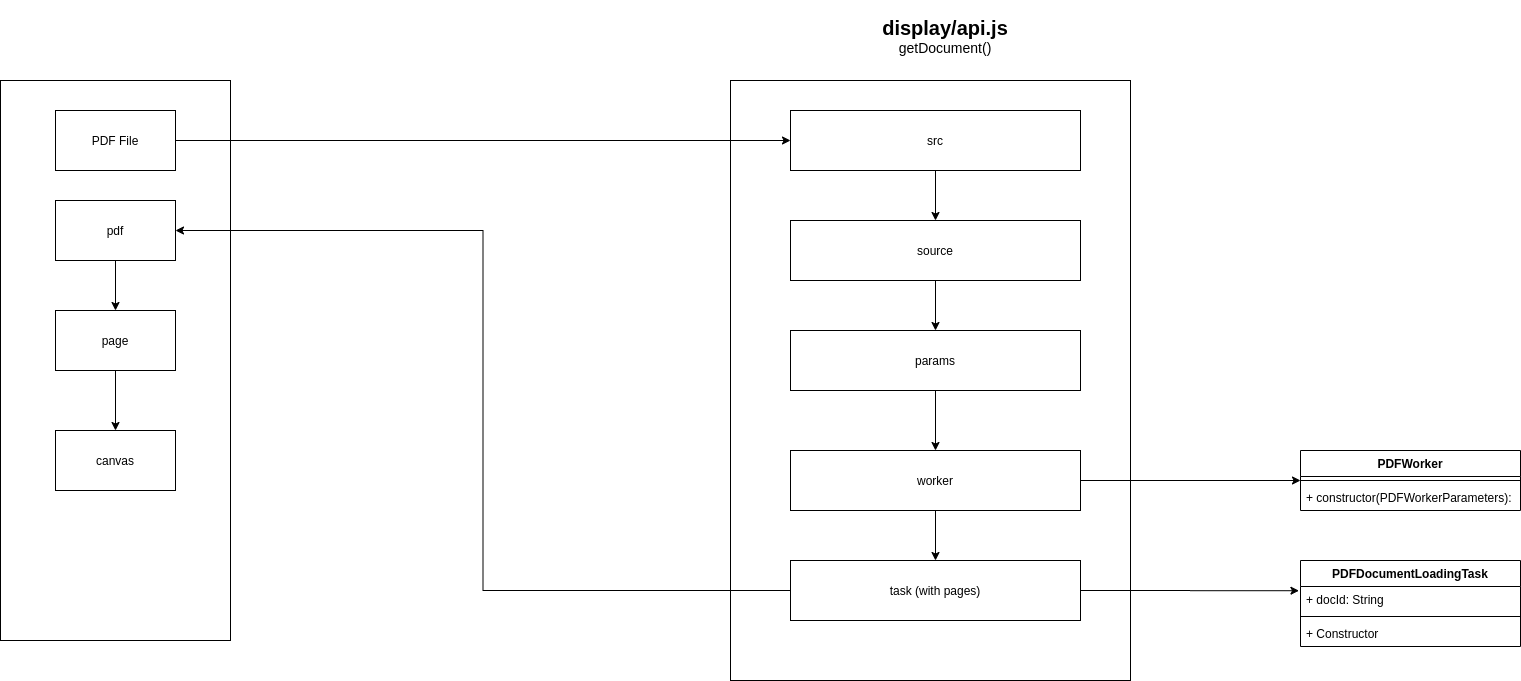

The diagram above was exported from draw.io. Its source (the exported page's mxGraphModel, read from the mxfile embedded in the PNG):
<mxGraphModel dx="984" dy="1710" grid="1" gridSize="10" guides="1" tooltips="1" connect="1" arrows="1" fold="1" page="1" pageScale="1" pageWidth="850" pageHeight="1100" math="0" shadow="0">
  <root>
    <mxCell id="0" />
    <mxCell id="1" parent="0" />
    <mxCell id="rP-xovD_LXkM25pIs9cw-5" value="&lt;div align=&quot;left&quot;&gt;&lt;br&gt;&lt;/div&gt;" style="rounded=0;whiteSpace=wrap;html=1;" parent="1" vertex="1">
      <mxGeometry x="100" y="60" width="230" height="560" as="geometry" />
    </mxCell>
    <mxCell id="rP-xovD_LXkM25pIs9cw-6" value="PDF File" style="rounded=0;whiteSpace=wrap;html=1;" parent="1" vertex="1">
      <mxGeometry x="155" y="90" width="120" height="60" as="geometry" />
    </mxCell>
    <mxCell id="rP-xovD_LXkM25pIs9cw-8" value="" style="rounded=0;whiteSpace=wrap;html=1;" parent="1" vertex="1">
      <mxGeometry x="830" y="60" width="400" height="600" as="geometry" />
    </mxCell>
    <mxCell id="rP-xovD_LXkM25pIs9cw-9" value="" style="endArrow=classic;html=1;exitX=1;exitY=0.5;exitDx=0;exitDy=0;entryX=0;entryY=0.5;entryDx=0;entryDy=0;" parent="1" source="rP-xovD_LXkM25pIs9cw-6" target="rP-xovD_LXkM25pIs9cw-10" edge="1">
      <mxGeometry width="50" height="50" relative="1" as="geometry">
        <mxPoint x="510" y="130" as="sourcePoint" />
        <mxPoint x="560" y="80" as="targetPoint" />
      </mxGeometry>
    </mxCell>
    <mxCell id="rP-xovD_LXkM25pIs9cw-13" style="edgeStyle=orthogonalEdgeStyle;rounded=0;orthogonalLoop=1;jettySize=auto;html=1;entryX=0.5;entryY=0;entryDx=0;entryDy=0;" parent="1" source="rP-xovD_LXkM25pIs9cw-10" target="rP-xovD_LXkM25pIs9cw-12" edge="1">
      <mxGeometry relative="1" as="geometry" />
    </mxCell>
    <mxCell id="rP-xovD_LXkM25pIs9cw-10" value="src" style="rounded=0;whiteSpace=wrap;html=1;" parent="1" vertex="1">
      <mxGeometry x="890" y="90" width="290" height="60" as="geometry" />
    </mxCell>
    <mxCell id="rP-xovD_LXkM25pIs9cw-11" value="&lt;div&gt;&lt;font style=&quot;font-size: 20px&quot;&gt;&lt;b&gt;display/api.js&lt;/b&gt;&lt;br&gt;&lt;/font&gt;&lt;/div&gt;&lt;div style=&quot;font-size: 14px&quot;&gt;&lt;font style=&quot;font-size: 14px&quot;&gt;getDocument()&lt;br&gt;&lt;/font&gt;&lt;/div&gt;" style="text;html=1;strokeColor=none;fillColor=none;align=center;verticalAlign=middle;whiteSpace=wrap;rounded=0;" parent="1" vertex="1">
      <mxGeometry x="940" y="-20" width="210" height="70" as="geometry" />
    </mxCell>
    <mxCell id="rP-xovD_LXkM25pIs9cw-15" style="edgeStyle=orthogonalEdgeStyle;rounded=0;orthogonalLoop=1;jettySize=auto;html=1;" parent="1" source="rP-xovD_LXkM25pIs9cw-12" target="rP-xovD_LXkM25pIs9cw-14" edge="1">
      <mxGeometry relative="1" as="geometry" />
    </mxCell>
    <mxCell id="rP-xovD_LXkM25pIs9cw-12" value="source" style="rounded=0;whiteSpace=wrap;html=1;" parent="1" vertex="1">
      <mxGeometry x="890" y="200" width="290" height="60" as="geometry" />
    </mxCell>
    <mxCell id="rP-xovD_LXkM25pIs9cw-17" style="edgeStyle=orthogonalEdgeStyle;rounded=0;orthogonalLoop=1;jettySize=auto;html=1;entryX=0.5;entryY=0;entryDx=0;entryDy=0;" parent="1" source="rP-xovD_LXkM25pIs9cw-14" target="rP-xovD_LXkM25pIs9cw-16" edge="1">
      <mxGeometry relative="1" as="geometry" />
    </mxCell>
    <mxCell id="rP-xovD_LXkM25pIs9cw-14" value="params" style="rounded=0;whiteSpace=wrap;html=1;" parent="1" vertex="1">
      <mxGeometry x="890" y="310" width="290" height="60" as="geometry" />
    </mxCell>
    <mxCell id="rP-xovD_LXkM25pIs9cw-19" style="edgeStyle=orthogonalEdgeStyle;rounded=0;orthogonalLoop=1;jettySize=auto;html=1;entryX=0.5;entryY=0;entryDx=0;entryDy=0;" parent="1" source="rP-xovD_LXkM25pIs9cw-16" target="rP-xovD_LXkM25pIs9cw-18" edge="1">
      <mxGeometry relative="1" as="geometry" />
    </mxCell>
    <mxCell id="4L8WY3RnTENPILYASHi_-10" style="edgeStyle=orthogonalEdgeStyle;rounded=0;orthogonalLoop=1;jettySize=auto;html=1;entryX=0;entryY=0.5;entryDx=0;entryDy=0;" parent="1" source="rP-xovD_LXkM25pIs9cw-16" target="4L8WY3RnTENPILYASHi_-5" edge="1">
      <mxGeometry relative="1" as="geometry" />
    </mxCell>
    <mxCell id="rP-xovD_LXkM25pIs9cw-16" value="worker" style="rounded=0;whiteSpace=wrap;html=1;" parent="1" vertex="1">
      <mxGeometry x="890" y="430" width="290" height="60" as="geometry" />
    </mxCell>
    <mxCell id="rP-xovD_LXkM25pIs9cw-23" style="edgeStyle=orthogonalEdgeStyle;rounded=0;orthogonalLoop=1;jettySize=auto;html=1;entryX=1;entryY=0.5;entryDx=0;entryDy=0;" parent="1" source="rP-xovD_LXkM25pIs9cw-18" target="rP-xovD_LXkM25pIs9cw-24" edge="1">
      <mxGeometry relative="1" as="geometry" />
    </mxCell>
    <mxCell id="7kdnXRvzNf8Rz_y5JGK3-6" style="edgeStyle=orthogonalEdgeStyle;rounded=0;orthogonalLoop=1;jettySize=auto;html=1;entryX=-0.007;entryY=0.162;entryDx=0;entryDy=0;entryPerimeter=0;" edge="1" parent="1" source="rP-xovD_LXkM25pIs9cw-18" target="7kdnXRvzNf8Rz_y5JGK3-5">
      <mxGeometry relative="1" as="geometry" />
    </mxCell>
    <mxCell id="rP-xovD_LXkM25pIs9cw-18" value="task (with pages)" style="rounded=0;whiteSpace=wrap;html=1;" parent="1" vertex="1">
      <mxGeometry x="890" y="540" width="290" height="60" as="geometry" />
    </mxCell>
    <mxCell id="rP-xovD_LXkM25pIs9cw-26" style="edgeStyle=orthogonalEdgeStyle;rounded=0;orthogonalLoop=1;jettySize=auto;html=1;" parent="1" source="rP-xovD_LXkM25pIs9cw-24" target="rP-xovD_LXkM25pIs9cw-25" edge="1">
      <mxGeometry relative="1" as="geometry" />
    </mxCell>
    <mxCell id="rP-xovD_LXkM25pIs9cw-24" value="pdf" style="rounded=0;whiteSpace=wrap;html=1;" parent="1" vertex="1">
      <mxGeometry x="155" y="180" width="120" height="60" as="geometry" />
    </mxCell>
    <mxCell id="rP-xovD_LXkM25pIs9cw-29" style="edgeStyle=orthogonalEdgeStyle;rounded=0;orthogonalLoop=1;jettySize=auto;html=1;" parent="1" source="rP-xovD_LXkM25pIs9cw-25" target="rP-xovD_LXkM25pIs9cw-28" edge="1">
      <mxGeometry relative="1" as="geometry" />
    </mxCell>
    <mxCell id="rP-xovD_LXkM25pIs9cw-25" value="page" style="rounded=0;whiteSpace=wrap;html=1;" parent="1" vertex="1">
      <mxGeometry x="155" y="290" width="120" height="60" as="geometry" />
    </mxCell>
    <mxCell id="rP-xovD_LXkM25pIs9cw-28" value="canvas" style="rounded=0;whiteSpace=wrap;html=1;" parent="1" vertex="1">
      <mxGeometry x="155" y="410" width="120" height="60" as="geometry" />
    </mxCell>
    <mxCell id="4L8WY3RnTENPILYASHi_-5" value="PDFWorker" style="swimlane;fontStyle=1;align=center;verticalAlign=top;childLayout=stackLayout;horizontal=1;startSize=26;horizontalStack=0;resizeParent=1;resizeParentMax=0;resizeLast=0;collapsible=1;marginBottom=0;" parent="1" vertex="1">
      <mxGeometry x="1400" y="430" width="220" height="60" as="geometry" />
    </mxCell>
    <mxCell id="4L8WY3RnTENPILYASHi_-7" value="" style="line;strokeWidth=1;fillColor=none;align=left;verticalAlign=middle;spacingTop=-1;spacingLeft=3;spacingRight=3;rotatable=0;labelPosition=right;points=[];portConstraint=eastwest;" parent="4L8WY3RnTENPILYASHi_-5" vertex="1">
      <mxGeometry y="26" width="220" height="8" as="geometry" />
    </mxCell>
    <mxCell id="4L8WY3RnTENPILYASHi_-8" value="+ constructor(PDFWorkerParameters): " style="text;strokeColor=none;fillColor=none;align=left;verticalAlign=top;spacingLeft=4;spacingRight=4;overflow=hidden;rotatable=0;points=[[0,0.5],[1,0.5]];portConstraint=eastwest;" parent="4L8WY3RnTENPILYASHi_-5" vertex="1">
      <mxGeometry y="34" width="220" height="26" as="geometry" />
    </mxCell>
    <mxCell id="7kdnXRvzNf8Rz_y5JGK3-1" value="PDFDocumentLoadingTask" style="swimlane;fontStyle=1;align=center;verticalAlign=top;childLayout=stackLayout;horizontal=1;startSize=26;horizontalStack=0;resizeParent=1;resizeParentMax=0;resizeLast=0;collapsible=1;marginBottom=0;" vertex="1" parent="1">
      <mxGeometry x="1400" y="540" width="220" height="86" as="geometry" />
    </mxCell>
    <mxCell id="7kdnXRvzNf8Rz_y5JGK3-5" value="+ docId: String" style="text;strokeColor=none;fillColor=none;align=left;verticalAlign=top;spacingLeft=4;spacingRight=4;overflow=hidden;rotatable=0;points=[[0,0.5],[1,0.5]];portConstraint=eastwest;" vertex="1" parent="7kdnXRvzNf8Rz_y5JGK3-1">
      <mxGeometry y="26" width="220" height="26" as="geometry" />
    </mxCell>
    <mxCell id="7kdnXRvzNf8Rz_y5JGK3-3" value="" style="line;strokeWidth=1;fillColor=none;align=left;verticalAlign=middle;spacingTop=-1;spacingLeft=3;spacingRight=3;rotatable=0;labelPosition=right;points=[];portConstraint=eastwest;" vertex="1" parent="7kdnXRvzNf8Rz_y5JGK3-1">
      <mxGeometry y="52" width="220" height="8" as="geometry" />
    </mxCell>
    <mxCell id="7kdnXRvzNf8Rz_y5JGK3-4" value="+ Constructor" style="text;strokeColor=none;fillColor=none;align=left;verticalAlign=top;spacingLeft=4;spacingRight=4;overflow=hidden;rotatable=0;points=[[0,0.5],[1,0.5]];portConstraint=eastwest;" vertex="1" parent="7kdnXRvzNf8Rz_y5JGK3-1">
      <mxGeometry y="60" width="220" height="26" as="geometry" />
    </mxCell>
  </root>
</mxGraphModel>